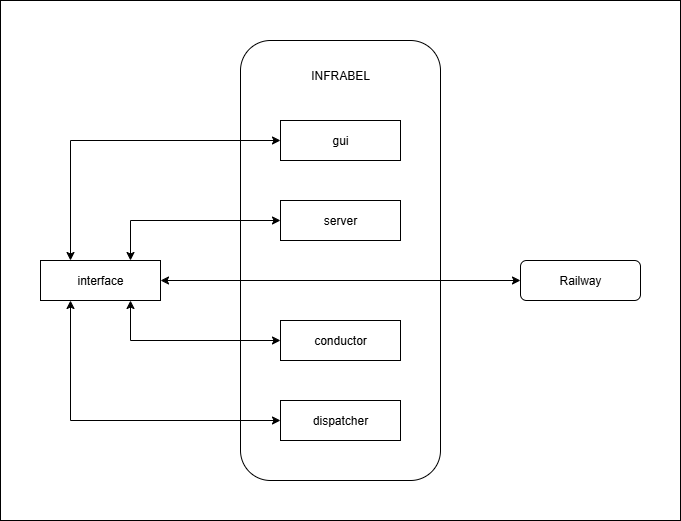

The diagram above was exported from draw.io. Its source (the exported page's mxGraphModel, read from the mxfile embedded in the PNG):
<mxGraphModel dx="1410" dy="843" grid="1" gridSize="10" guides="1" tooltips="1" connect="1" arrows="1" fold="1" page="1" pageScale="1" pageWidth="827" pageHeight="1169" math="0" shadow="0">
  <root>
    <mxCell id="0" />
    <mxCell id="1" parent="0" />
    <mxCell id="haXE5rz8ifXkorpJh3X0-6" value="" style="rounded=0;whiteSpace=wrap;html=1;" parent="1" vertex="1">
      <mxGeometry width="680" height="520" as="geometry" />
    </mxCell>
    <mxCell id="haXE5rz8ifXkorpJh3X0-1" value="Railway" style="rounded=1;whiteSpace=wrap;html=1;" parent="1" vertex="1">
      <mxGeometry x="520" y="260" width="120" height="40" as="geometry" />
    </mxCell>
    <mxCell id="haXE5rz8ifXkorpJh3X0-2" value="interface" style="rounded=0;whiteSpace=wrap;html=1;" parent="1" vertex="1">
      <mxGeometry x="40" y="260" width="120" height="40" as="geometry" />
    </mxCell>
    <mxCell id="haXE5rz8ifXkorpJh3X0-5" value="" style="rounded=1;whiteSpace=wrap;html=1;" parent="1" vertex="1">
      <mxGeometry x="240" y="40" width="200" height="440" as="geometry" />
    </mxCell>
    <mxCell id="haXE5rz8ifXkorpJh3X0-7" value="INFRABEL" style="text;html=1;align=center;verticalAlign=middle;whiteSpace=wrap;rounded=0;" parent="1" vertex="1">
      <mxGeometry x="310" y="60" width="60" height="30" as="geometry" />
    </mxCell>
    <mxCell id="haXE5rz8ifXkorpJh3X0-8" value="" style="endArrow=classic;startArrow=classic;html=1;rounded=0;exitX=1;exitY=0.5;exitDx=0;exitDy=0;entryX=0;entryY=0.5;entryDx=0;entryDy=0;" parent="1" source="haXE5rz8ifXkorpJh3X0-2" target="haXE5rz8ifXkorpJh3X0-1" edge="1">
      <mxGeometry width="50" height="50" relative="1" as="geometry">
        <mxPoint x="310" y="340" as="sourcePoint" />
        <mxPoint x="360" y="290" as="targetPoint" />
      </mxGeometry>
    </mxCell>
    <mxCell id="haXE5rz8ifXkorpJh3X0-13" value="server" style="rounded=0;whiteSpace=wrap;html=1;" parent="1" vertex="1">
      <mxGeometry x="280" y="200" width="120" height="40" as="geometry" />
    </mxCell>
    <mxCell id="bxWhvfzIi3zP5KRh3eXy-2" value="conductor" style="rounded=0;whiteSpace=wrap;html=1;" vertex="1" parent="1">
      <mxGeometry x="280" y="320" width="120" height="40" as="geometry" />
    </mxCell>
    <mxCell id="bxWhvfzIi3zP5KRh3eXy-3" value="dispatcher" style="rounded=0;whiteSpace=wrap;html=1;" vertex="1" parent="1">
      <mxGeometry x="280" y="400" width="120" height="40" as="geometry" />
    </mxCell>
    <mxCell id="bxWhvfzIi3zP5KRh3eXy-1" value="gui" style="rounded=0;whiteSpace=wrap;html=1;" vertex="1" parent="1">
      <mxGeometry x="280" y="120" width="120" height="40" as="geometry" />
    </mxCell>
    <mxCell id="bxWhvfzIi3zP5KRh3eXy-5" value="" style="endArrow=classic;startArrow=classic;html=1;rounded=0;exitX=0.75;exitY=0;exitDx=0;exitDy=0;entryX=0;entryY=0.5;entryDx=0;entryDy=0;" edge="1" parent="1" source="haXE5rz8ifXkorpJh3X0-2" target="haXE5rz8ifXkorpJh3X0-13">
      <mxGeometry width="50" height="50" relative="1" as="geometry">
        <mxPoint x="130" y="230" as="sourcePoint" />
        <mxPoint x="180" y="180" as="targetPoint" />
        <Array as="points">
          <mxPoint x="130" y="220" />
        </Array>
      </mxGeometry>
    </mxCell>
    <mxCell id="bxWhvfzIi3zP5KRh3eXy-6" value="" style="endArrow=classic;startArrow=classic;html=1;rounded=0;entryX=0;entryY=0.5;entryDx=0;entryDy=0;exitX=0.25;exitY=0;exitDx=0;exitDy=0;" edge="1" parent="1" source="haXE5rz8ifXkorpJh3X0-2" target="bxWhvfzIi3zP5KRh3eXy-1">
      <mxGeometry width="50" height="50" relative="1" as="geometry">
        <mxPoint y="180" as="sourcePoint" />
        <mxPoint x="50" y="130" as="targetPoint" />
        <Array as="points">
          <mxPoint x="70" y="140" />
        </Array>
      </mxGeometry>
    </mxCell>
    <mxCell id="bxWhvfzIi3zP5KRh3eXy-7" value="" style="endArrow=classic;startArrow=classic;html=1;rounded=0;exitX=0.75;exitY=1;exitDx=0;exitDy=0;entryX=0;entryY=0.5;entryDx=0;entryDy=0;" edge="1" parent="1" source="haXE5rz8ifXkorpJh3X0-2" target="bxWhvfzIi3zP5KRh3eXy-2">
      <mxGeometry width="50" height="50" relative="1" as="geometry">
        <mxPoint x="200" y="380" as="sourcePoint" />
        <mxPoint x="250" y="330" as="targetPoint" />
        <Array as="points">
          <mxPoint x="130" y="340" />
        </Array>
      </mxGeometry>
    </mxCell>
    <mxCell id="bxWhvfzIi3zP5KRh3eXy-8" value="" style="endArrow=classic;startArrow=classic;html=1;rounded=0;entryX=0;entryY=0.5;entryDx=0;entryDy=0;exitX=0.25;exitY=1;exitDx=0;exitDy=0;" edge="1" parent="1" source="haXE5rz8ifXkorpJh3X0-2" target="bxWhvfzIi3zP5KRh3eXy-3">
      <mxGeometry width="50" height="50" relative="1" as="geometry">
        <mxPoint x="150" y="450" as="sourcePoint" />
        <mxPoint x="200" y="400" as="targetPoint" />
        <Array as="points">
          <mxPoint x="70" y="420" />
        </Array>
      </mxGeometry>
    </mxCell>
  </root>
</mxGraphModel>